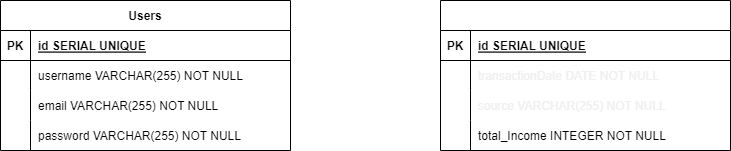

The diagram above was exported from draw.io. Its source (the exported page's mxGraphModel, read from the mxfile embedded in the PNG):
<mxGraphModel dx="1512" dy="1575" grid="1" gridSize="10" guides="1" tooltips="1" connect="1" arrows="1" fold="1" page="1" pageScale="1" pageWidth="850" pageHeight="1100" math="0" shadow="0">
  <root>
    <mxCell id="0" />
    <mxCell id="1" parent="0" />
    <mxCell id="7" value="Users" style="shape=table;startSize=30;container=1;collapsible=1;childLayout=tableLayout;fixedRows=1;rowLines=0;fontStyle=1;align=center;resizeLast=1;" parent="1" vertex="1">
      <mxGeometry x="-210" y="-20" width="290" height="150" as="geometry" />
    </mxCell>
    <mxCell id="8" value="" style="shape=tableRow;horizontal=0;startSize=0;swimlaneHead=0;swimlaneBody=0;fillColor=none;collapsible=0;dropTarget=0;points=[[0,0.5],[1,0.5]];portConstraint=eastwest;top=0;left=0;right=0;bottom=1;" parent="7" vertex="1">
      <mxGeometry y="30" width="290" height="30" as="geometry" />
    </mxCell>
    <mxCell id="9" value="PK" style="shape=partialRectangle;connectable=0;fillColor=none;top=0;left=0;bottom=0;right=0;fontStyle=1;overflow=hidden;" parent="8" vertex="1">
      <mxGeometry width="30" height="30" as="geometry">
        <mxRectangle width="30" height="30" as="alternateBounds" />
      </mxGeometry>
    </mxCell>
    <mxCell id="10" value="id SERIAL UNIQUE" style="shape=partialRectangle;connectable=0;fillColor=none;top=0;left=0;bottom=0;right=0;align=left;spacingLeft=6;fontStyle=5;overflow=hidden;" parent="8" vertex="1">
      <mxGeometry x="30" width="260" height="30" as="geometry">
        <mxRectangle width="260" height="30" as="alternateBounds" />
      </mxGeometry>
    </mxCell>
    <mxCell id="11" value="" style="shape=tableRow;horizontal=0;startSize=0;swimlaneHead=0;swimlaneBody=0;fillColor=none;collapsible=0;dropTarget=0;points=[[0,0.5],[1,0.5]];portConstraint=eastwest;top=0;left=0;right=0;bottom=0;" parent="7" vertex="1">
      <mxGeometry y="60" width="290" height="30" as="geometry" />
    </mxCell>
    <mxCell id="12" value="" style="shape=partialRectangle;connectable=0;fillColor=none;top=0;left=0;bottom=0;right=0;editable=1;overflow=hidden;" parent="11" vertex="1">
      <mxGeometry width="30" height="30" as="geometry">
        <mxRectangle width="30" height="30" as="alternateBounds" />
      </mxGeometry>
    </mxCell>
    <mxCell id="13" value="username VARCHAR(255) NOT NULL" style="shape=partialRectangle;connectable=0;fillColor=none;top=0;left=0;bottom=0;right=0;align=left;spacingLeft=6;overflow=hidden;" parent="11" vertex="1">
      <mxGeometry x="30" width="260" height="30" as="geometry">
        <mxRectangle width="260" height="30" as="alternateBounds" />
      </mxGeometry>
    </mxCell>
    <mxCell id="14" value="" style="shape=tableRow;horizontal=0;startSize=0;swimlaneHead=0;swimlaneBody=0;fillColor=none;collapsible=0;dropTarget=0;points=[[0,0.5],[1,0.5]];portConstraint=eastwest;top=0;left=0;right=0;bottom=0;" parent="7" vertex="1">
      <mxGeometry y="90" width="290" height="30" as="geometry" />
    </mxCell>
    <mxCell id="15" value="" style="shape=partialRectangle;connectable=0;fillColor=none;top=0;left=0;bottom=0;right=0;editable=1;overflow=hidden;" parent="14" vertex="1">
      <mxGeometry width="30" height="30" as="geometry">
        <mxRectangle width="30" height="30" as="alternateBounds" />
      </mxGeometry>
    </mxCell>
    <mxCell id="16" value="email VARCHAR(255) NOT NULL" style="shape=partialRectangle;connectable=0;fillColor=none;top=0;left=0;bottom=0;right=0;align=left;spacingLeft=6;overflow=hidden;" parent="14" vertex="1">
      <mxGeometry x="30" width="260" height="30" as="geometry">
        <mxRectangle width="260" height="30" as="alternateBounds" />
      </mxGeometry>
    </mxCell>
    <mxCell id="17" value="" style="shape=tableRow;horizontal=0;startSize=0;swimlaneHead=0;swimlaneBody=0;fillColor=none;collapsible=0;dropTarget=0;points=[[0,0.5],[1,0.5]];portConstraint=eastwest;top=0;left=0;right=0;bottom=0;" parent="7" vertex="1">
      <mxGeometry y="120" width="290" height="30" as="geometry" />
    </mxCell>
    <mxCell id="18" value="" style="shape=partialRectangle;connectable=0;fillColor=none;top=0;left=0;bottom=0;right=0;editable=1;overflow=hidden;" parent="17" vertex="1">
      <mxGeometry width="30" height="30" as="geometry">
        <mxRectangle width="30" height="30" as="alternateBounds" />
      </mxGeometry>
    </mxCell>
    <mxCell id="19" value="password VARCHAR(255) NOT NULL" style="shape=partialRectangle;connectable=0;fillColor=none;top=0;left=0;bottom=0;right=0;align=left;spacingLeft=6;overflow=hidden;" parent="17" vertex="1">
      <mxGeometry x="30" width="260" height="30" as="geometry">
        <mxRectangle width="260" height="30" as="alternateBounds" />
      </mxGeometry>
    </mxCell>
    <mxCell id="29" value="Revenues" style="shape=table;startSize=30;container=1;collapsible=1;childLayout=tableLayout;fixedRows=1;rowLines=0;fontStyle=1;align=center;resizeLast=1;fontColor=#FFFFFF;" parent="1" vertex="1">
      <mxGeometry x="230" y="-20" width="290" height="150" as="geometry" />
    </mxCell>
    <mxCell id="30" value="" style="shape=tableRow;horizontal=0;startSize=0;swimlaneHead=0;swimlaneBody=0;fillColor=none;collapsible=0;dropTarget=0;points=[[0,0.5],[1,0.5]];portConstraint=eastwest;top=0;left=0;right=0;bottom=1;" parent="29" vertex="1">
      <mxGeometry y="30" width="290" height="30" as="geometry" />
    </mxCell>
    <mxCell id="31" value="PK" style="shape=partialRectangle;connectable=0;fillColor=none;top=0;left=0;bottom=0;right=0;fontStyle=1;overflow=hidden;" parent="30" vertex="1">
      <mxGeometry width="30" height="30" as="geometry">
        <mxRectangle width="30" height="30" as="alternateBounds" />
      </mxGeometry>
    </mxCell>
    <mxCell id="32" value="id SERIAL UNIQUE" style="shape=partialRectangle;connectable=0;fillColor=none;top=0;left=0;bottom=0;right=0;align=left;spacingLeft=6;fontStyle=5;overflow=hidden;" parent="30" vertex="1">
      <mxGeometry x="30" width="260" height="30" as="geometry">
        <mxRectangle width="260" height="30" as="alternateBounds" />
      </mxGeometry>
    </mxCell>
    <mxCell id="33" value="" style="shape=tableRow;horizontal=0;startSize=0;swimlaneHead=0;swimlaneBody=0;fillColor=none;collapsible=0;dropTarget=0;points=[[0,0.5],[1,0.5]];portConstraint=eastwest;top=0;left=0;right=0;bottom=0;" parent="29" vertex="1">
      <mxGeometry y="60" width="290" height="30" as="geometry" />
    </mxCell>
    <mxCell id="34" value="" style="shape=partialRectangle;connectable=0;fillColor=none;top=0;left=0;bottom=0;right=0;editable=1;overflow=hidden;" parent="33" vertex="1">
      <mxGeometry width="30" height="30" as="geometry">
        <mxRectangle width="30" height="30" as="alternateBounds" />
      </mxGeometry>
    </mxCell>
    <mxCell id="35" value="transactionDate DATE NOT NULL" style="shape=partialRectangle;connectable=0;fillColor=none;top=0;left=0;bottom=0;right=0;align=left;spacingLeft=6;overflow=hidden;fontColor=#F0F0F0;" parent="33" vertex="1">
      <mxGeometry x="30" width="260" height="30" as="geometry">
        <mxRectangle width="260" height="30" as="alternateBounds" />
      </mxGeometry>
    </mxCell>
    <mxCell id="36" value="" style="shape=tableRow;horizontal=0;startSize=0;swimlaneHead=0;swimlaneBody=0;fillColor=none;collapsible=0;dropTarget=0;points=[[0,0.5],[1,0.5]];portConstraint=eastwest;top=0;left=0;right=0;bottom=0;" parent="29" vertex="1">
      <mxGeometry y="90" width="290" height="30" as="geometry" />
    </mxCell>
    <mxCell id="37" value="" style="shape=partialRectangle;connectable=0;fillColor=none;top=0;left=0;bottom=0;right=0;editable=1;overflow=hidden;" parent="36" vertex="1">
      <mxGeometry width="30" height="30" as="geometry">
        <mxRectangle width="30" height="30" as="alternateBounds" />
      </mxGeometry>
    </mxCell>
    <mxCell id="38" value="source VARCHAR(255) NOT NULL" style="shape=partialRectangle;connectable=0;fillColor=none;top=0;left=0;bottom=0;right=0;align=left;spacingLeft=6;overflow=hidden;fontColor=#F0F0F0;" parent="36" vertex="1">
      <mxGeometry x="30" width="260" height="30" as="geometry">
        <mxRectangle width="260" height="30" as="alternateBounds" />
      </mxGeometry>
    </mxCell>
    <mxCell id="39" value="" style="shape=tableRow;horizontal=0;startSize=0;swimlaneHead=0;swimlaneBody=0;fillColor=none;collapsible=0;dropTarget=0;points=[[0,0.5],[1,0.5]];portConstraint=eastwest;top=0;left=0;right=0;bottom=0;" parent="29" vertex="1">
      <mxGeometry y="120" width="290" height="30" as="geometry" />
    </mxCell>
    <mxCell id="40" value="" style="shape=partialRectangle;connectable=0;fillColor=none;top=0;left=0;bottom=0;right=0;editable=1;overflow=hidden;" parent="39" vertex="1">
      <mxGeometry width="30" height="30" as="geometry">
        <mxRectangle width="30" height="30" as="alternateBounds" />
      </mxGeometry>
    </mxCell>
    <mxCell id="41" value="total_Income INTEGER NOT NULL" style="shape=partialRectangle;connectable=0;fillColor=none;top=0;left=0;bottom=0;right=0;align=left;spacingLeft=6;overflow=hidden;" parent="39" vertex="1">
      <mxGeometry x="30" width="260" height="30" as="geometry">
        <mxRectangle width="260" height="30" as="alternateBounds" />
      </mxGeometry>
    </mxCell>
  </root>
</mxGraphModel>